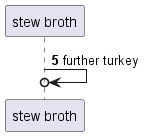

The diagram above was rendered by PlantUML. Its source (embedded in the PNG):
@startuml
participant "stew broth" as 0
autonumber 5 5
0 ->o 0: further turkey
autonumber stop
@enduml